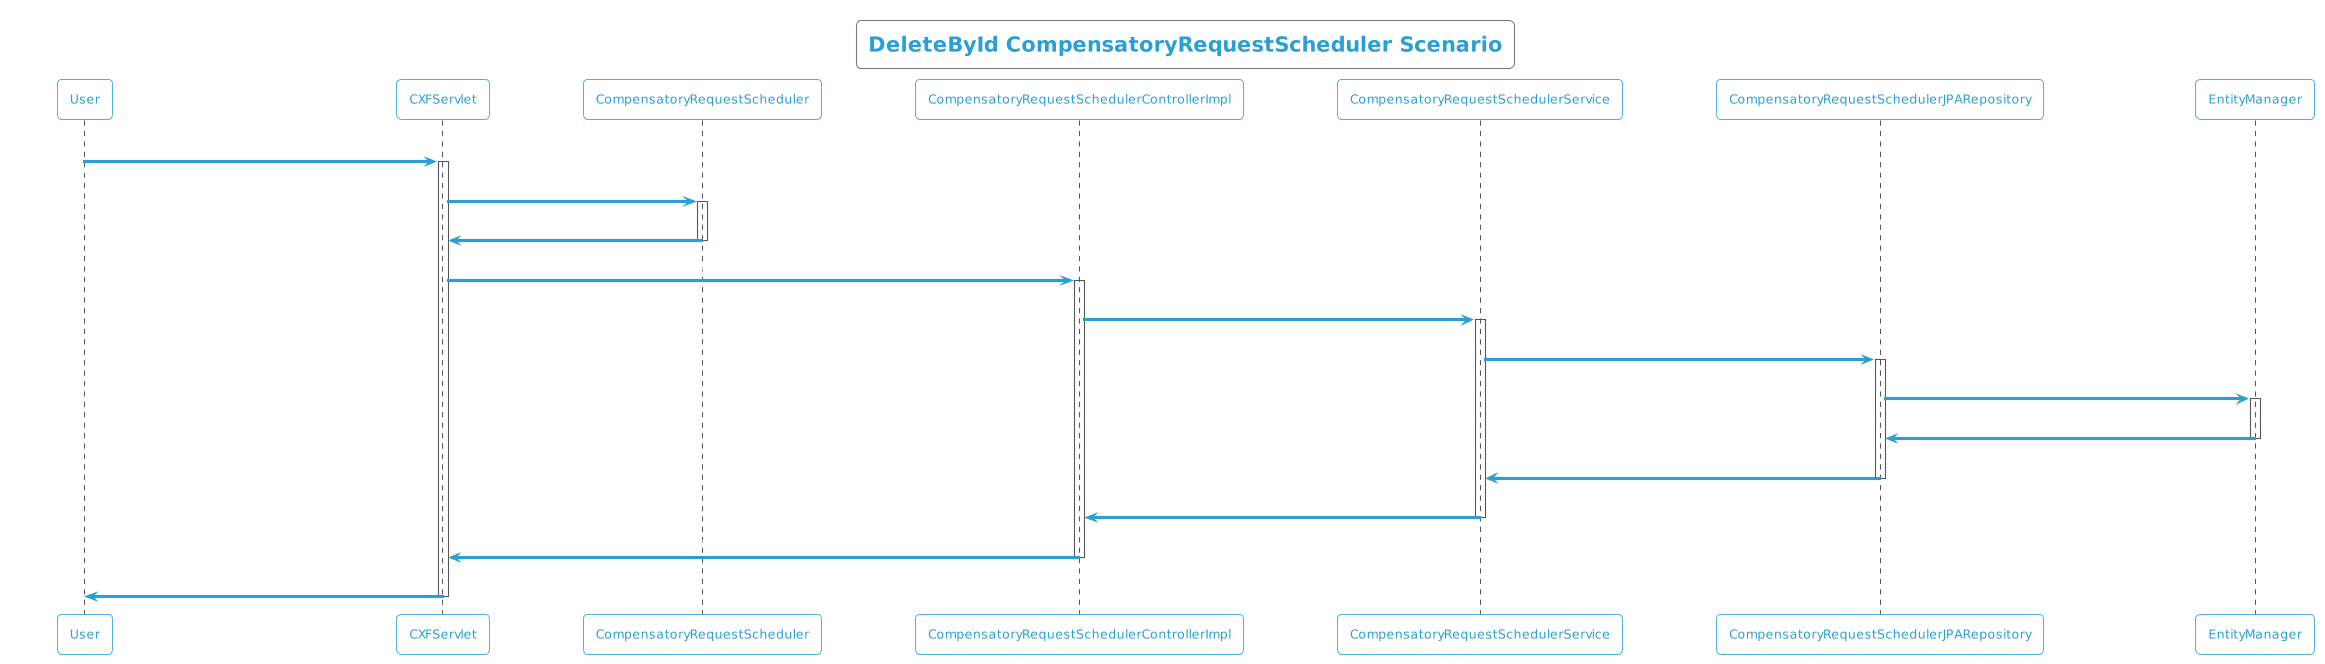

The diagram above was rendered by PlantUML. Its source (embedded in the PNG):
@startuml
!theme cyborg-outline
title DeleteById CompensatoryRequestScheduler Scenario
participant User
User -> CXFServlet: DELETE, CompensatoryRequestScheduler
activate CXFServlet
CXFServlet -> CompensatoryRequestScheduler: << delete >>
activate CompensatoryRequestScheduler
CompensatoryRequestScheduler -> CXFServlet: << instance >>
deactivate CompensatoryRequestScheduler
CXFServlet -> CompensatoryRequestSchedulerControllerImpl: delete(:CompensatoryRequestScheduler)
activate CompensatoryRequestSchedulerControllerImpl
CompensatoryRequestSchedulerControllerImpl -> CompensatoryRequestSchedulerService: deleteById(:CompensatoryRequestScheduler)
activate CompensatoryRequestSchedulerService
CompensatoryRequestSchedulerService -> CompensatoryRequestSchedulerJPARepository: deleteById(:CompensatoryRequestScheduler)
activate CompensatoryRequestSchedulerJPARepository
CompensatoryRequestSchedulerJPARepository -> EntityManager: delete(:CompensatoryRequestScheduler)
activate EntityManager
EntityManager -> CompensatoryRequestSchedulerJPARepository: << persisted CompensatoryRequestScheduler >>
deactivate EntityManager
CompensatoryRequestSchedulerJPARepository -> CompensatoryRequestSchedulerService: << persisted CompensatoryRequestScheduler >>
deactivate CompensatoryRequestSchedulerJPARepository
CompensatoryRequestSchedulerService -> CompensatoryRequestSchedulerControllerImpl: << persisted CompensatoryRequestScheduler >>
deactivate CompensatoryRequestSchedulerService
CompensatoryRequestSchedulerControllerImpl -> CXFServlet: << persisted CompensatoryRequestScheduler >>
deactivate CompensatoryRequestSchedulerControllerImpl
CXFServlet -> User: marshalled CompensatoryRequestScheduler XML
deactivate CXFServlet
@enduml